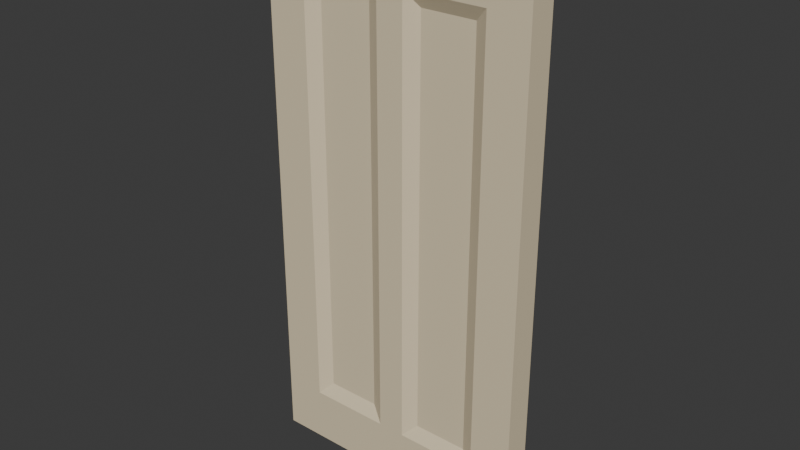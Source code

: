 # Source: Door_8.blend  (saved by Blender 4.4.30; exported with 4.5.12 LTS)
import bpy
from mathutils import Matrix  # noqa: F401  (used for matrix-valued properties, if any)

bpy.ops.wm.read_factory_settings(use_empty=True)
scene = bpy.context.scene
scene.name = 'Scene'

# ---- collections
col_collection = bpy.data.collections.new('Collection'); scene.collection.children.link(col_collection)

# ---- materials (node trees are filled in below, after node groups)
mat_material_001 = bpy.data.materials.new('Material.001')

# ---- material node trees
mat_material_001.use_nodes = True; mat_material_001.node_tree.nodes.clear()
_N = mat_material_001.node_tree.nodes; _L = mat_material_001.node_tree.links
n0 = _N.new('ShaderNodeBsdfPrincipled'); n0.name = 'Principled BSDF'; n0.location = (10, 300)
n0.inputs[0].default_value = (0.7913, 0.6724, 0.4621, 1.0)
n1 = _N.new('ShaderNodeOutputMaterial'); n1.name = 'Material Output'; n1.location = (300, 300)
_L.new(n0.outputs[0], n1.inputs[0])
n1.is_active_output = True

# ---- world
world_world = bpy.data.worlds.new('World'); scene.world = world_world
world_world.use_nodes = True; world_world.node_tree.nodes.clear()
_N = world_world.node_tree.nodes; _L = world_world.node_tree.links
n0 = _N.new('ShaderNodeOutputWorld'); n0.name = 'World Output'; n0.location = (300, 300)
n1 = _N.new('ShaderNodeBackground'); n1.name = 'Background'; n1.location = (10, 300)
n1.inputs[0].default_value = (0.05088, 0.05088, 0.05088, 1.0)
_L.new(n1.outputs[0], n0.inputs[0])
n0.is_active_output = True
world_world.color = (0.05088, 0.05088, 0.05088)
world_world.sun_shadow_jitter_overblur = 0.0

# ---- meshes
me_cube_009 = bpy.data.meshes.new('Cube.009')
me_cube_009.from_pydata([(-1.0, -1.0, -1.0), (-1.0, -1.0, 1.0), (-1.0, 1.0, -1.0), (-1.0, 1.0, 1.0), (1.0, -1.0, -1.0), (1.0, -1.0, 1.0), (1.0, 1.0, -1.0), (1.0, 1.0, 1.0), (0.7, 1.0, -1.0), (0.1, 1.0, -1.0), (-0.1, 1.0, -1.0), (-0.7, 1.0, -1.0), (-0.7, 1.0, 1.0), (-0.1, 1.0, 1.0), (0.1, 1.0, 1.0), (0.7, 1.0, 1.0), (-0.7, -1.0, -1.0), (-0.1, -1.0, -1.0), (0.1, -1.0, -1.0), (0.7, -1.0, -1.0), (0.7, -1.0, 1.0), (0.1, -1.0, 1.0), (-0.1, -1.0, 1.0), (-0.7, -1.0, 1.0), (-1.0, -1.0, -0.8), (-1.0, -1.0, 0.8), (-1.0, 1.0, 0.8), (-1.0, 1.0, -0.8), (1.0, 1.0, 0.8), (1.0, 1.0, -0.8), (1.0, -1.0, 0.8), (1.0, -1.0, -0.8), (0.6, -0.5, 0.75), (0.6, -0.5, -0.75), (0.2, -0.5, 0.75), (0.2, -0.5, -0.75), (-0.2, -0.5, 0.75), (-0.2, -0.5, -0.75), (-0.6, -0.5, 0.75), (-0.6, -0.5, -0.75), (-0.6, 0.5, 0.75), (-0.6, 0.5, -0.75), (-0.2, 0.5, 0.75), (-0.2, 0.5, -0.75), (0.2, 0.5, 0.75), (0.2, 0.5, -0.75), (0.6, 0.5, 0.75), (0.6, 0.5, -0.75), (0.7, -1.0, 0.8), (0.7, -1.0, -0.8), (0.1, -1.0, 0.8), (0.1, -1.0, -0.8), (-0.1, -1.0, 0.8), (-0.1, -1.0, -0.8), (-0.7, -1.0, 0.8), (-0.7, -1.0, -0.8), (-0.7, 1.0, 0.8), (-0.7, 1.0, -0.8), (-0.1, 1.0, 0.8), (-0.1, 1.0, -0.8), (0.1, 1.0, 0.8), (0.1, 1.0, -0.8), (0.7, 1.0, 0.8), (0.7, 1.0, -0.8)], [], [(25, 1, 3, 26), (62, 15, 7, 28), (28, 7, 5, 30), (54, 23, 1, 25), (8, 6, 4, 19), (12, 3, 1, 23), (7, 15, 20, 5), (15, 14, 21, 20), (14, 13, 22, 21), (13, 12, 23, 22), (2, 11, 16, 0), (11, 10, 17, 16), (10, 9, 18, 17), (9, 8, 19, 18), (30, 5, 20, 48), (48, 20, 21, 50), (50, 21, 22, 52), (52, 22, 23, 54), (26, 3, 12, 56), (56, 12, 13, 58), (58, 13, 14, 60), (60, 14, 15, 62), (9, 61, 63, 8), (45, 44, 46, 47), (10, 59, 61, 9), (59, 58, 60, 61), (11, 57, 59, 10), (41, 40, 42, 43), (2, 27, 57, 11), (27, 26, 56, 57), (17, 53, 55, 16), (37, 36, 38, 39), (18, 51, 53, 17), (51, 50, 52, 53), (19, 49, 51, 18), (33, 32, 34, 35), (4, 31, 49, 19), (31, 30, 48, 49), (16, 55, 24, 0), (55, 54, 25, 24), (6, 29, 31, 4), (29, 28, 30, 31), (8, 63, 29, 6), (63, 62, 28, 29), (0, 24, 27, 2), (24, 25, 26, 27), (32, 33, 49, 48), (35, 34, 50, 51), (36, 37, 53, 52), (39, 38, 54, 55), (40, 41, 57, 56), (43, 42, 58, 59), (44, 45, 61, 60), (47, 46, 62, 63), (45, 47, 63, 61), (46, 44, 60, 62), (41, 43, 59, 57), (42, 40, 56, 58), (37, 39, 55, 53), (38, 36, 52, 54), (33, 35, 51, 49), (34, 32, 48, 50)])
_uv = me_cube_009.uv_layers.new(name='UVMap')
_uv.uv.foreach_set('vector', [0.6, 0.0, 0.625, 0.0, 0.625, 0.25, 0.6, 0.25, 0.6, 0.45, 0.625, 0.45, 0.625, 0.5, 0.6, 0.5, 0.6, 0.5, 0.625, 0.5, 0.625, 0.75, 0.6, 0.75, 0.6, 0.95, 0.625, 0.95, 0.625, 1.0, 0.6, 1.0, 0.325, 0.5, 0.375, 0.5, 0.375, 0.75, 0.325, 0.75, 0.825, 0.5, 0.875, 0.5, 0.875, 0.75, 0.825, 0.75, 0.625, 0.5, 0.675, 0.5, 0.675, 0.75, 0.625, 0.75, 0.675, 0.5, 0.725, 0.5, 0.725, 0.75, 0.675, 0.75, 0.725, 0.5, 0.775, 0.5, 0.775, 0.75, 0.725, 0.75, 0.775, 0.5, 0.825, 0.5, 0.825, 0.75, 0.775, 0.75, 0.125, 0.5, 0.175, 0.5, 0.175, 0.75, 0.125, 0.75, 0.175, 0.5, 0.225, 0.5, 0.225, 0.75, 0.175, 0.75, 0.225, 0.5, 0.275, 0.5, 0.275, 0.75, 0.225, 0.75, 0.275, 0.5, 0.325, 0.5, 0.325, 0.75, 0.275, 0.75, 0.6, 0.75, 0.625, 0.75, 0.625, 0.8, 0.6, 0.8, 0.6, 0.8, 0.625, 0.8, 0.625, 0.85, 0.6, 0.85, 0.6, 0.85, 0.625, 0.85, 0.625, 0.9, 0.6, 0.9, 0.6, 0.9, 0.625, 0.9, 0.625, 0.95, 0.6, 0.95, 0.6, 0.25, 0.625, 0.25, 0.625, 0.3, 0.6, 0.3, 0.6, 0.3, 0.625, 0.3, 0.625, 0.35, 0.6, 0.35, 0.6, 0.35, 0.625, 0.35, 0.625, 0.4, 0.6, 0.4, 0.6, 0.4, 0.625, 0.4, 0.625, 0.45, 0.6, 0.45, 0.375, 0.4, 0.4, 0.4, 0.4, 0.45, 0.375, 0.45, 0.4, 0.4, 0.6, 0.4, 0.6, 0.45, 0.4, 0.45, 0.375, 0.35, 0.4, 0.35, 0.4, 0.4, 0.375, 0.4, 0.4, 0.35, 0.6, 0.35, 0.6, 0.4, 0.4, 0.4, 0.375, 0.3, 0.4, 0.3, 0.4, 0.35, 0.375, 0.35, 0.4, 0.3, 0.6, 0.3, 0.6, 0.35, 0.4, 0.35, 0.375, 0.25, 0.4, 0.25, 0.4, 0.3, 0.375, 0.3, 0.4, 0.25, 0.6, 0.25, 0.6, 0.3, 0.4, 0.3, 0.375, 0.9, 0.4, 0.9, 0.4, 0.95, 0.375, 0.95, 0.4, 0.9, 0.6, 0.9, 0.6, 0.95, 0.4, 0.95, 0.375, 0.85, 0.4, 0.85, 0.4, 0.9, 0.375, 0.9, 0.4, 0.85, 0.6, 0.85, 0.6, 0.9, 0.4, 0.9, 0.375, 0.8, 0.4, 0.8, 0.4, 0.85, 0.375, 0.85, 0.4, 0.8, 0.6, 0.8, 0.6, 0.85, 0.4, 0.85, 0.375, 0.75, 0.4, 0.75, 0.4, 0.8, 0.375, 0.8, 0.4, 0.75, 0.6, 0.75, 0.6, 0.8, 0.4, 0.8, 0.375, 0.95, 0.4, 0.95, 0.4, 1.0, 0.375, 1.0, 0.4, 0.95, 0.6, 0.95, 0.6, 1.0, 0.4, 1.0, 0.375, 0.5, 0.4, 0.5, 0.4, 0.75, 0.375, 0.75, 0.4, 0.5, 0.6, 0.5, 0.6, 0.75, 0.4, 0.75, 0.375, 0.45, 0.4, 0.45, 0.4, 0.5, 0.375, 0.5, 0.4, 0.45, 0.6, 0.45, 0.6, 0.5, 0.4, 0.5, 0.375, 0.0, 0.4, 0.0, 0.4, 0.25, 0.375, 0.25, 0.4, 0.0, 0.6, 0.0, 0.6, 0.25, 0.4, 0.25, 0.6, 0.8, 0.4, 0.8, 0.4, 0.8, 0.6, 0.8, 0.4, 0.85, 0.6, 0.85, 0.6, 0.85, 0.4, 0.85, 0.6, 0.9, 0.4, 0.9, 0.4, 0.9, 0.6, 0.9, 0.4, 0.95, 0.6, 0.95, 0.6, 0.95, 0.4, 0.95, 0.6, 0.3, 0.4, 0.3, 0.4, 0.3, 0.6, 0.3, 0.4, 0.35, 0.6, 0.35, 0.6, 0.35, 0.4, 0.35, 0.6, 0.4, 0.4, 0.4, 0.4, 0.4, 0.6, 0.4, 0.4, 0.45, 0.6, 0.45, 0.6, 0.45, 0.4, 0.45, 0.4, 0.4, 0.4, 0.45, 0.4, 0.45, 0.4, 0.4, 0.6, 0.45, 0.6, 0.4, 0.6, 0.4, 0.6, 0.45, 0.4, 0.3, 0.4, 0.35, 0.4, 0.35, 0.4, 0.3, 0.6, 0.35, 0.6, 0.3, 0.6, 0.3, 0.6, 0.35, 0.4, 0.9, 0.4, 0.95, 0.4, 0.95, 0.4, 0.9, 0.6, 0.95, 0.6, 0.9, 0.6, 0.9, 0.6, 0.95, 0.4, 0.8, 0.4, 0.85, 0.4, 0.85, 0.4, 0.8, 0.6, 0.85, 0.6, 0.8, 0.6, 0.8, 0.6, 0.85])
me_cube_009.materials.append(mat_material_001)
me_cube_009.update()

# ---- objects
ob_door_8 = bpy.data.objects.new('Door 8', me_cube_009)

# ---- transforms, parenting, visibility, modifiers, constraints
ob_door_8.location = (0.0, 0.0, 1.0)
ob_door_8.scale = (0.5, 0.05, 1.0)

# ---- collection membership
col_collection.objects.link(ob_door_8)

# ---- scene / render settings (as saved in the file)
scene.frame_start = 1; scene.frame_end = 250; scene.frame_set(1)
scene.render.engine = 'BLENDER_EEVEE_NEXT'
bpy.context.view_layer.update()

# ---- added for rendering (the .blend has no active camera and no usable light): camera, sun
cam_auto = bpy.data.cameras.new('AutoCamera')
cam_auto.lens = 50.0
cam_auto.sensor_width = 36.0
cam_auto.clip_end = 1000.0
ob_auto_camera = bpy.data.objects.new('AutoCamera', cam_auto)
scene.collection.objects.link(ob_auto_camera)
ob_auto_camera.location = (2.07093, -2.48512, 2.65675)
ob_auto_camera.rotation_euler = (1.09748, -7.21219e-08, 0.694738)
scene.camera = ob_auto_camera
light_auto_sun = bpy.data.lights.new('AutoSun', 'SUN')
light_auto_sun.energy = 3.0
light_auto_sun.angle = 0.0523599
ob_auto_sun = bpy.data.objects.new('AutoSun', light_auto_sun)
scene.collection.objects.link(ob_auto_sun)
ob_auto_sun.rotation_euler = (0.872665, 0.174533, 0.523599)
bpy.context.view_layer.update()
